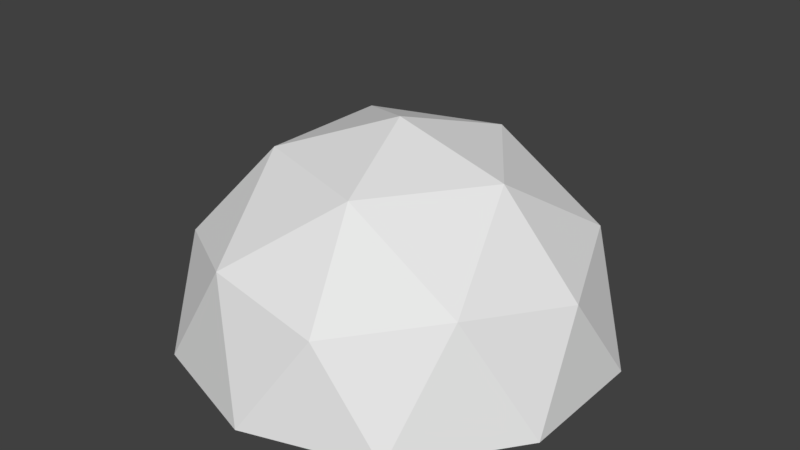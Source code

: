 # Source: nuclear-reactor.blend  (saved by Blender 2.93.20; exported with 4.5.12 LTS)
import bpy
from mathutils import Matrix  # noqa: F401  (used for matrix-valued properties, if any)

bpy.ops.wm.read_factory_settings(use_empty=True)
scene = bpy.context.scene
scene.name = 'Scene'

# ---- collections
col_collection_1 = bpy.data.collections.new('Collection 1'); scene.collection.children.link(col_collection_1)
col_ttd = bpy.data.collections.new('TTD'); scene.collection.children.link(col_ttd)

# ---- world
world_world = bpy.data.worlds.new('World'); scene.world = world_world
world_world.color = (0.05088, 0.05088, 0.05088)
world_world.use_sun_shadow = False
world_world.sun_shadow_jitter_overblur = 0.0
world_world.cycles.sampling_method = 'MANUAL'

# ---- meshes
me_icosphere = bpy.data.meshes.new('Icosphere')
me_icosphere.from_pydata([(0.6633, -2.042, 1.073), (-1.737, -1.262, 1.073), (-1.737, 1.262, 1.073), (0.6633, 2.042, 1.073), (2.147, 0.0, 1.073), (0.0, 0.0, 2.4), (2.283, -0.7416, 0.0), (2.283, 0.7416, 0.0), (0.0, -2.4, 0.0), (1.411, -1.942, 0.0), (-2.283, -0.7416, 0.0), (-1.411, -1.942, 0.0), (-1.411, 1.942, 0.0), (-2.283, 0.7416, 0.0), (1.411, 1.942, 0.0), (0.0, 2.4, 0.0), (1.652, -1.2, 1.262), (-0.6309, -1.942, 1.262), (-2.042, 0.0, 1.262), (-0.6309, 1.942, 1.262), (1.652, 1.2, 1.262), (0.3899, -1.2, 2.042), (1.262, 0.0, 2.042), (-1.021, -0.7416, 2.042), (-1.021, 0.7416, 2.042), (0.3899, 1.2, 2.042)], [], [(0, 16, 21), (1, 17, 23), (2, 18, 24), (3, 19, 25), (4, 20, 22), (22, 25, 5), (22, 20, 25), (20, 3, 25), (25, 24, 5), (25, 19, 24), (19, 2, 24), (24, 23, 5), (24, 18, 23), (18, 1, 23), (23, 21, 5), (23, 17, 21), (17, 0, 21), (21, 22, 5), (21, 16, 22), (16, 4, 22), (7, 20, 4), (7, 14, 20), (14, 3, 20), (15, 19, 3), (15, 12, 19), (12, 2, 19), (13, 18, 2), (13, 10, 18), (10, 1, 18), (11, 17, 1), (11, 8, 17), (8, 0, 17), (9, 16, 0), (9, 6, 16), (6, 4, 16), (14, 15, 3), (12, 13, 2), (10, 11, 1), (8, 9, 0), (6, 7, 4)])
me_icosphere.use_remesh_preserve_volume = False
me_icosphere.use_remesh_preserve_attributes = False
me_icosphere.use_mirror_vertex_groups = False
me_icosphere.update()

# ---- objects
ob_cube = bpy.data.objects.new('Cube', me_icosphere)

# ---- transforms, parenting, visibility, modifiers, constraints
ob_cube.location = (0.0, 0.0, 0.0)
ob_cube.lineart.crease_threshold = 0.0

# ---- collection membership
col_collection_1.objects.link(ob_cube)
col_ttd.objects.link(ob_cube)

# ---- scene / render settings (as saved in the file)
scene.frame_start = 1; scene.frame_end = 250; scene.frame_set(1)
scene.render.engine = 'BLENDER_EEVEE_NEXT'
scene.render.resolution_percentage = 50
scene.render.dither_intensity = 0.0
scene.cycles.use_denoising = False
scene.cycles.samples = 128
scene.cycles.sampling_pattern = 'TABULATED_SOBOL'
scene.cycles.use_adaptive_sampling = False
scene.cycles.use_light_tree = False
scene.cycles.blur_glossy = 0.0
scene.cycles.sample_clamp_indirect = 0.0
scene.view_settings.view_transform = 'Standard'
bpy.context.view_layer.update()

# ---- added for rendering (the .blend has no active camera and no usable light): camera, sun
cam_auto = bpy.data.cameras.new('AutoCamera')
cam_auto.lens = 50.0
cam_auto.sensor_width = 36.0
cam_auto.clip_end = 1000.0
ob_auto_camera = bpy.data.objects.new('AutoCamera', cam_auto)
scene.collection.objects.link(ob_auto_camera)
ob_auto_camera.location = (6.51873, -7.82247, 6.41498)
ob_auto_camera.rotation_euler = (1.09748, -7.21219e-08, 0.694738)
scene.camera = ob_auto_camera
light_auto_sun = bpy.data.lights.new('AutoSun', 'SUN')
light_auto_sun.energy = 3.0
light_auto_sun.angle = 0.0523599
ob_auto_sun = bpy.data.objects.new('AutoSun', light_auto_sun)
scene.collection.objects.link(ob_auto_sun)
ob_auto_sun.rotation_euler = (0.872665, 0.174533, 0.523599)
bpy.context.view_layer.update()

